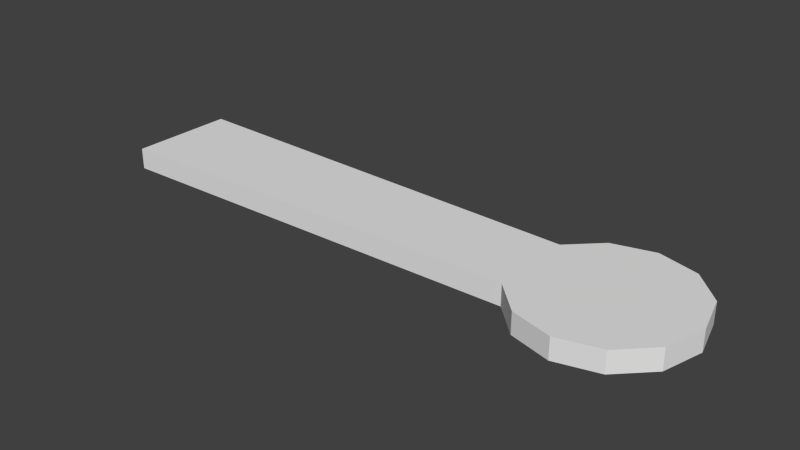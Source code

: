 # Source: arm.blend  (saved by Blender 2.76.0; exported with 4.5.12 LTS)
import bpy
from mathutils import Matrix  # noqa: F401  (used for matrix-valued properties, if any)

bpy.ops.wm.read_factory_settings(use_empty=True)
scene = bpy.context.scene
scene.name = 'Scene'

# ---- collections
col_collection_1 = bpy.data.collections.new('Collection 1'); scene.collection.children.link(col_collection_1)

# ---- materials (node trees are filled in below, after node groups)
mat_material = bpy.data.materials.new('Material')
mat_material.alpha_threshold = 0.0
mat_material.use_transparent_shadow = False
mat_material.roughness = 0.5
mat_material.line_color = (0.0, 0.0, 0.0, 1.0)

# ---- material node trees

# ---- world
world_world = bpy.data.worlds.new('World'); scene.world = world_world
world_world.color = (0.05088, 0.05088, 0.05088)
world_world.use_sun_shadow = False
world_world.sun_shadow_jitter_overblur = 0.0
world_world.cycles.sampling_method = 'MANUAL'
world_world.cycles.sample_map_resolution = 256

# ---- meshes
me_cube = bpy.data.meshes.new('Cube')
me_cube.from_pydata([(2.047, 0.2, -0.05), (2.047, -0.2, -0.05), (-5.96e-08, -0.25, -0.05), (5.96e-08, 0.25, -0.05), (2.047, 0.2, 0.05), (2.047, -0.2, 0.05), (-5.96e-08, -0.25, 0.05), (5.96e-08, 0.25, 0.05), (2.188, 0.3377, -0.05), (2.188, 0.3377, 0.05), (2.383, 0.39, -0.05), (2.383, 0.39, 0.05), (2.578, 0.3377, -0.05), (2.578, 0.3377, 0.05), (2.721, 0.195, -0.05), (2.721, 0.195, 0.05), (2.773, -1.49e-07, -0.05), (2.773, -1.49e-07, 0.05), (2.721, -0.195, -0.05), (2.721, -0.195, 0.05), (2.578, -0.3378, -0.05), (2.578, -0.3378, 0.05), (2.383, -0.39, -0.05), (2.383, -0.39, 0.05), (2.188, -0.3378, -0.05), (2.188, -0.3378, 0.05)], [], [(0, 1, 2, 3), (4, 7, 6, 5), (4, 5, 25, 23, 21, 19, 17, 15, 13, 11, 9), (1, 5, 6, 2), (2, 6, 7, 3), (4, 0, 3, 7), (8, 9, 11, 10), (10, 11, 13, 12), (12, 13, 15, 14), (14, 15, 17, 16), (16, 17, 19, 18), (18, 19, 21, 20), (20, 21, 23, 22), (22, 23, 25, 24), (1, 24, 25, 5), (1, 0, 8, 10, 12, 14, 16, 18, 20, 22, 24), (4, 9, 8, 0)])
_uv = me_cube.uv_layers.new(name='UVMap')
_uv.uv.foreach_set('vector', [0.4949, 0.2616, 0.699, 0.2616, 0.7245, 1.0, 0.4694, 1.0, 0.301, 0.2616, 0.3265, 1.0, 0.07143, 1.0, 0.09694, 0.2616, 0.301, 0.2616, 0.09694, 0.2616, 0.02666, 0.211, 0.0, 0.1407, 0.02666, 0.07033, 0.09949, 0.01884, 0.199, 0.0, 0.2985, 0.01884, 0.3713, 0.07033, 0.398, 0.1407, 0.3713, 0.211, 0.898, 0.3637, 0.898, 0.3637, 0.898, 0.3637, 0.898, 0.3637, 0.898, 0.3637, 0.898, 0.3637, 0.898, 0.3637, 0.898, 0.3637, 0.898, 0.3637, 0.898, 0.3637, 0.898, 0.3637, 0.898, 0.3637, 0.898, 0.3637, 0.898, 0.3637, 0.898, 0.3637, 0.898, 0.3637, 0.898, 0.3637, 0.898, 0.3637, 0.898, 0.3637, 0.898, 0.3637, 0.898, 0.3637, 0.898, 0.3637, 0.898, 0.3637, 0.898, 0.3637, 0.898, 0.3637, 0.898, 0.3637, 0.898, 0.3637, 0.898, 0.3637, 0.898, 0.3637, 0.898, 0.3637, 0.898, 0.3637, 0.898, 0.3637, 0.898, 0.3637, 0.898, 0.3637, 0.898, 0.3637, 0.898, 0.3637, 0.898, 0.3637, 0.898, 0.3637, 0.898, 0.3637, 0.898, 0.3637, 0.898, 0.3637, 0.898, 0.3637, 0.898, 0.3637, 0.898, 0.3637, 0.898, 0.3637, 0.898, 0.3637, 0.898, 0.3637, 0.898, 0.3637, 0.699, 0.2616, 0.4949, 0.2616, 0.4246, 0.211, 0.398, 0.1407, 0.4246, 0.07033, 0.4974, 0.01884, 0.5969, 0.0, 0.6964, 0.01884, 0.7693, 0.07033, 0.7959, 0.1407, 0.7693, 0.211, 0.898, 0.3637, 0.898, 0.3637, 0.898, 0.3637, 0.898, 0.3637])
me_cube.materials.append(mat_material)
me_cube.use_remesh_preserve_volume = False
me_cube.use_remesh_preserve_attributes = False
me_cube.use_mirror_vertex_groups = False
me_cube.update()
arm_armature = bpy.data.armatures.new('Armature')  # bones are not reproduced

# ---- objects
ob_armature = bpy.data.objects.new('Armature', arm_armature)
ob_cube = bpy.data.objects.new('Cube', me_cube)

# ---- transforms, parenting, visibility, modifiers, constraints
ob_armature.location = (0.0, 0.0, 0.0)
ob_armature.rotation_euler = (-0.0, 1.571, 0.0)
ob_armature.lineart.crease_threshold = 0.0
ob_cube.location = (0.0, 0.0, 0.0)
ob_cube.lock_rotations_4d = False
ob_cube.empty_display_type = 'ARROWS'
ob_cube.lineart.crease_threshold = 0.0
_vg = ob_cube.vertex_groups.new(name='Motor')
for _i, _w in zip([0, 1, 4, 5, 8, 9, 10, 11, 12, 13, 14, 15, 16, 17, 18, 19, 20, 21, 22, 23, 24, 25], [1.0, 1.0, 0.9559, 1.0, 1.0, 1.0, 0.9881, 1.0, 0.9786, 0.9998, 0.9997, 1.0, 1.0, 1.0, 1.0, 1.0, 0.998, 1.0, 1.0, 1.0, 1.0, 1.0]): _vg.add([_i], _w, 'REPLACE')
_vg = ob_cube.vertex_groups.new(name='Arm')
_vg.add([2, 3, 6, 7], 1.0, 'REPLACE')
_m = ob_cube.modifiers.new('Armature', 'ARMATURE')
_m.object = ob_armature

# ---- collection membership
col_collection_1.objects.link(ob_armature)
col_collection_1.objects.link(ob_cube)

# ---- scene / render settings (as saved in the file)
scene.frame_start = 1; scene.frame_end = 250; scene.frame_set(1)
scene.render.engine = 'BLENDER_EEVEE_NEXT'
scene.render.resolution_percentage = 50
scene.render.dither_intensity = 0.0
scene.cycles.use_denoising = False
scene.cycles.samples = 10
scene.cycles.sampling_pattern = 'TABULATED_SOBOL'
scene.cycles.light_sampling_threshold = 0.0
scene.cycles.use_adaptive_sampling = False
scene.cycles.use_light_tree = False
scene.cycles.blur_glossy = 0.0
scene.cycles.pixel_filter_type = 'GAUSSIAN'
scene.cycles.sample_clamp_indirect = 0.0
scene.view_settings.view_transform = 'Standard'
bpy.context.view_layer.update()

# ---- added for rendering (the .blend has no active camera and no usable light): camera, sun
cam_auto = bpy.data.cameras.new('AutoCamera')
cam_auto.lens = 50.0
cam_auto.sensor_width = 36.0
cam_auto.clip_end = 1000.0
ob_auto_camera = bpy.data.objects.new('AutoCamera', cam_auto)
scene.collection.objects.link(ob_auto_camera)
ob_auto_camera.location = (4.05298, -3.19992, 2.13328)
ob_auto_camera.rotation_euler = (1.09748, -7.21219e-08, 0.694738)
scene.camera = ob_auto_camera
light_auto_sun = bpy.data.lights.new('AutoSun', 'SUN')
light_auto_sun.energy = 3.0
light_auto_sun.angle = 0.0523599
ob_auto_sun = bpy.data.objects.new('AutoSun', light_auto_sun)
scene.collection.objects.link(ob_auto_sun)
ob_auto_sun.rotation_euler = (0.872665, 0.174533, 0.523599)
bpy.context.view_layer.update()
